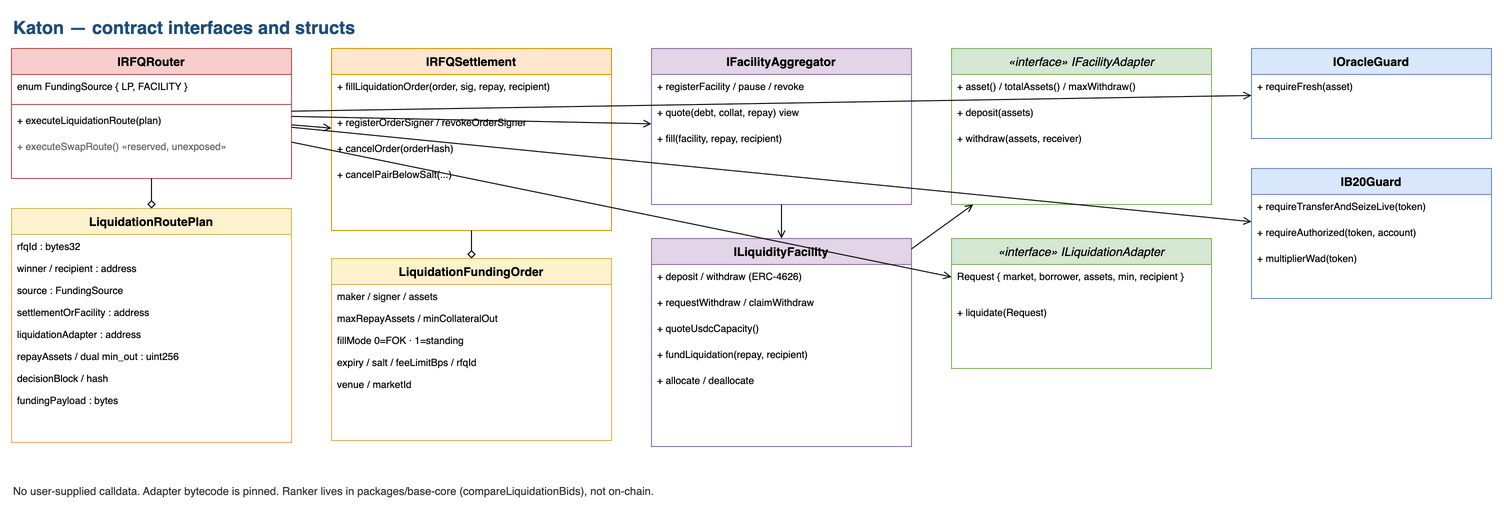

The diagram above was exported from draw.io. Its source (the exported page's mxGraphModel, read from the mxfile embedded in the PNG):
<mxGraphModel dx="1400" dy="900" grid="1" gridSize="10" guides="1" tooltips="1" connect="1" arrows="1" fold="1" page="1" pageScale="1" pageWidth="1600" pageHeight="980" math="0" shadow="0" adaptiveColors="auto">
  <root>
    <mxCell id="0" />
    <mxCell id="1" parent="0" />
    <mxCell id="title" value="Katon — contract interfaces and structs" style="text;html=1;fontSize=18;fontStyle=1;align=left;fontFamily=Helvetica;fontColor=#1F4E79;" vertex="1" parent="1">
      <mxGeometry x="40" y="12" width="560" height="28" as="geometry" />
    </mxCell>
    <mxCell id="c-router" value="IRFQRouter" style="swimlane;fontStyle=1;align=center;verticalAlign=top;childLayout=stackLayout;horizontal=1;startSize=26;horizontalStack=0;resizeParent=1;resizeParentMax=0;resizeLast=0;collapsible=0;marginBottom=0;whiteSpace=wrap;html=1;fillColor=#f8cecc;strokeColor=#b85450;fontFamily=Helvetica;" vertex="1" parent="1">
      <mxGeometry x="40" y="50" width="280" height="130" as="geometry" />
    </mxCell>
    <mxCell id="c-router-f" value="enum FundingSource { LP, FACILITY }" style="text;strokeColor=none;fillColor=none;align=left;verticalAlign=top;spacingLeft=4;spacingRight=4;overflow=hidden;rotatable=0;points=[[0,0.5],[1,0.5]];portConstraint=eastwest;html=1;fontSize=10;fontFamily=Helvetica;" vertex="1" parent="c-router">
      <mxGeometry y="26" width="280" height="26" as="geometry" />
    </mxCell>
    <mxCell id="c-router-s" value="" style="line;strokeWidth=1;fillColor=none;align=left;verticalAlign=middle;spacingTop=-1;spacingLeft=3;spacingRight=3;rotatable=0;labelPosition=right;points=[];portConstraint=eastwest;strokeColor=inherit;" vertex="1" parent="c-router">
      <mxGeometry y="52" width="280" height="8" as="geometry" />
    </mxCell>
    <mxCell id="c-router-m1" value="+ executeLiquidationRoute(plan)" style="text;strokeColor=none;fillColor=none;align=left;verticalAlign=top;spacingLeft=4;spacingRight=4;overflow=hidden;rotatable=0;points=[[0,0.5],[1,0.5]];portConstraint=eastwest;html=1;fontSize=10;fontFamily=Helvetica;" vertex="1" parent="c-router">
      <mxGeometry y="60" width="280" height="26" as="geometry" />
    </mxCell>
    <mxCell id="c-router-m2" value="+ executeSwapRoute()  «reserved, unexposed»" style="text;strokeColor=none;fillColor=none;align=left;verticalAlign=top;spacingLeft=4;spacingRight=4;overflow=hidden;rotatable=0;points=[[0,0.5],[1,0.5]];portConstraint=eastwest;html=1;fontSize=10;fontFamily=Helvetica;fontColor=#666666;" vertex="1" parent="c-router">
      <mxGeometry y="86" width="280" height="26" as="geometry" />
    </mxCell>
    <mxCell id="c-plan" value="LiquidationRoutePlan" style="swimlane;fontStyle=1;align=center;verticalAlign=top;childLayout=stackLayout;horizontal=1;startSize=26;horizontalStack=0;resizeParent=1;resizeParentMax=0;resizeLast=0;collapsible=0;marginBottom=0;whiteSpace=wrap;html=1;fillColor=#fff2cc;strokeColor=#d6b656;fontFamily=Helvetica;" vertex="1" parent="1">
      <mxGeometry x="40" y="210" width="280" height="234" as="geometry" />
    </mxCell>
    <mxCell id="p1" value="rfqId : bytes32" style="text;strokeColor=none;fillColor=none;align=left;verticalAlign=top;spacingLeft=4;overflow=hidden;rotatable=0;points=[[0,0.5],[1,0.5]];portConstraint=eastwest;html=1;fontSize=10;fontFamily=Helvetica;" vertex="1" parent="c-plan">
      <mxGeometry y="26" width="280" height="22" as="geometry" />
    </mxCell>
    <mxCell id="p2" value="winner / recipient : address" style="text;strokeColor=none;fillColor=none;align=left;verticalAlign=top;spacingLeft=4;overflow=hidden;rotatable=0;points=[[0,0.5],[1,0.5]];portConstraint=eastwest;html=1;fontSize=10;fontFamily=Helvetica;" vertex="1" parent="c-plan">
      <mxGeometry y="48" width="280" height="22" as="geometry" />
    </mxCell>
    <mxCell id="p3" value="source : FundingSource" style="text;strokeColor=none;fillColor=none;align=left;verticalAlign=top;spacingLeft=4;overflow=hidden;rotatable=0;points=[[0,0.5],[1,0.5]];portConstraint=eastwest;html=1;fontSize=10;fontFamily=Helvetica;" vertex="1" parent="c-plan">
      <mxGeometry y="70" width="280" height="22" as="geometry" />
    </mxCell>
    <mxCell id="p4" value="settlementOrFacility : address" style="text;strokeColor=none;fillColor=none;align=left;verticalAlign=top;spacingLeft=4;overflow=hidden;rotatable=0;points=[[0,0.5],[1,0.5]];portConstraint=eastwest;html=1;fontSize=10;fontFamily=Helvetica;" vertex="1" parent="c-plan">
      <mxGeometry y="92" width="280" height="22" as="geometry" />
    </mxCell>
    <mxCell id="p5" value="liquidationAdapter : address" style="text;strokeColor=none;fillColor=none;align=left;verticalAlign=top;spacingLeft=4;overflow=hidden;rotatable=0;points=[[0,0.5],[1,0.5]];portConstraint=eastwest;html=1;fontSize=10;fontFamily=Helvetica;" vertex="1" parent="c-plan">
      <mxGeometry y="114" width="280" height="22" as="geometry" />
    </mxCell>
    <mxCell id="p6" value="repayAssets / dual min_out : uint256" style="text;strokeColor=none;fillColor=none;align=left;verticalAlign=top;spacingLeft=4;overflow=hidden;rotatable=0;points=[[0,0.5],[1,0.5]];portConstraint=eastwest;html=1;fontSize=10;fontFamily=Helvetica;" vertex="1" parent="c-plan">
      <mxGeometry y="136" width="280" height="22" as="geometry" />
    </mxCell>
    <mxCell id="p7" value="decisionBlock / hash" style="text;strokeColor=none;fillColor=none;align=left;verticalAlign=top;spacingLeft=4;overflow=hidden;rotatable=0;points=[[0,0.5],[1,0.5]];portConstraint=eastwest;html=1;fontSize=10;fontFamily=Helvetica;" vertex="1" parent="c-plan">
      <mxGeometry y="158" width="280" height="22" as="geometry" />
    </mxCell>
    <mxCell id="p8" value="fundingPayload : bytes" style="text;strokeColor=none;fillColor=none;align=left;verticalAlign=top;spacingLeft=4;overflow=hidden;rotatable=0;points=[[0,0.5],[1,0.5]];portConstraint=eastwest;html=1;fontSize=10;fontFamily=Helvetica;" vertex="1" parent="c-plan">
      <mxGeometry y="180" width="280" height="22" as="geometry" />
    </mxCell>
    <mxCell id="c-set" value="IRFQSettlement" style="swimlane;fontStyle=1;align=center;verticalAlign=top;childLayout=stackLayout;horizontal=1;startSize=26;horizontalStack=0;resizeParent=1;resizeParentMax=0;resizeLast=0;collapsible=0;marginBottom=0;whiteSpace=wrap;html=1;fillColor=#ffe6cc;strokeColor=#d79b00;fontFamily=Helvetica;" vertex="1" parent="1">
      <mxGeometry x="360" y="50" width="280" height="182" as="geometry" />
    </mxCell>
    <mxCell id="s1" value="+ fillLiquidationOrder(order, sig, repay, recipient)" style="text;strokeColor=none;fillColor=none;align=left;verticalAlign=top;spacingLeft=4;overflow=hidden;rotatable=0;points=[[0,0.5],[1,0.5]];portConstraint=eastwest;html=1;fontSize=10;fontFamily=Helvetica;" vertex="1" parent="c-set">
      <mxGeometry y="26" width="280" height="36" as="geometry" />
    </mxCell>
    <mxCell id="s2" value="+ registerOrderSigner / revokeOrderSigner" style="text;strokeColor=none;fillColor=none;align=left;verticalAlign=top;spacingLeft=4;overflow=hidden;rotatable=0;points=[[0,0.5],[1,0.5]];portConstraint=eastwest;html=1;fontSize=10;fontFamily=Helvetica;" vertex="1" parent="c-set">
      <mxGeometry y="62" width="280" height="26" as="geometry" />
    </mxCell>
    <mxCell id="s3" value="+ cancelOrder(orderHash)" style="text;strokeColor=none;fillColor=none;align=left;verticalAlign=top;spacingLeft=4;overflow=hidden;rotatable=0;points=[[0,0.5],[1,0.5]];portConstraint=eastwest;html=1;fontSize=10;fontFamily=Helvetica;" vertex="1" parent="c-set">
      <mxGeometry y="88" width="280" height="26" as="geometry" />
    </mxCell>
    <mxCell id="s4" value="+ cancelPairBelowSalt(...)" style="text;strokeColor=none;fillColor=none;align=left;verticalAlign=top;spacingLeft=4;overflow=hidden;rotatable=0;points=[[0,0.5],[1,0.5]];portConstraint=eastwest;html=1;fontSize=10;fontFamily=Helvetica;" vertex="1" parent="c-set">
      <mxGeometry y="114" width="280" height="26" as="geometry" />
    </mxCell>
    <mxCell id="c-ord" value="LiquidationFundingOrder" style="swimlane;fontStyle=1;align=center;verticalAlign=top;childLayout=stackLayout;horizontal=1;startSize=26;horizontalStack=0;resizeParent=1;resizeParentMax=0;resizeLast=0;collapsible=0;marginBottom=0;whiteSpace=wrap;html=1;fillColor=#fff2cc;strokeColor=#d6b656;fontFamily=Helvetica;" vertex="1" parent="1">
      <mxGeometry x="360" y="260" width="280" height="182" as="geometry" />
    </mxCell>
    <mxCell id="o1" value="maker / signer / assets" style="text;strokeColor=none;fillColor=none;align=left;verticalAlign=top;spacingLeft=4;overflow=hidden;rotatable=0;points=[[0,0.5],[1,0.5]];portConstraint=eastwest;html=1;fontSize=10;fontFamily=Helvetica;" vertex="1" parent="c-ord">
      <mxGeometry y="26" width="280" height="22" as="geometry" />
    </mxCell>
    <mxCell id="o2" value="maxRepayAssets / minCollateralOut" style="text;strokeColor=none;fillColor=none;align=left;verticalAlign=top;spacingLeft=4;overflow=hidden;rotatable=0;points=[[0,0.5],[1,0.5]];portConstraint=eastwest;html=1;fontSize=10;fontFamily=Helvetica;" vertex="1" parent="c-ord">
      <mxGeometry y="48" width="280" height="22" as="geometry" />
    </mxCell>
    <mxCell id="o3" value="fillMode 0=FOK · 1=standing" style="text;strokeColor=none;fillColor=none;align=left;verticalAlign=top;spacingLeft=4;overflow=hidden;rotatable=0;points=[[0,0.5],[1,0.5]];portConstraint=eastwest;html=1;fontSize=10;fontFamily=Helvetica;" vertex="1" parent="c-ord">
      <mxGeometry y="70" width="280" height="22" as="geometry" />
    </mxCell>
    <mxCell id="o4" value="expiry / salt / feeLimitBps / rfqId" style="text;strokeColor=none;fillColor=none;align=left;verticalAlign=top;spacingLeft=4;overflow=hidden;rotatable=0;points=[[0,0.5],[1,0.5]];portConstraint=eastwest;html=1;fontSize=10;fontFamily=Helvetica;" vertex="1" parent="c-ord">
      <mxGeometry y="92" width="280" height="22" as="geometry" />
    </mxCell>
    <mxCell id="o5" value="venue / marketId" style="text;strokeColor=none;fillColor=none;align=left;verticalAlign=top;spacingLeft=4;overflow=hidden;rotatable=0;points=[[0,0.5],[1,0.5]];portConstraint=eastwest;html=1;fontSize=10;fontFamily=Helvetica;" vertex="1" parent="c-ord">
      <mxGeometry y="114" width="280" height="22" as="geometry" />
    </mxCell>
    <mxCell id="c-agg" value="IFacilityAggregator" style="swimlane;fontStyle=1;align=center;verticalAlign=top;childLayout=stackLayout;horizontal=1;startSize=26;horizontalStack=0;resizeParent=1;resizeParentMax=0;resizeLast=0;collapsible=0;marginBottom=0;whiteSpace=wrap;html=1;fillColor=#e1d5e7;strokeColor=#9673a6;fontFamily=Helvetica;" vertex="1" parent="1">
      <mxGeometry x="680" y="50" width="260" height="156" as="geometry" />
    </mxCell>
    <mxCell id="a1" value="+ registerFacility / pause / revoke" style="text;strokeColor=none;fillColor=none;align=left;verticalAlign=top;spacingLeft=4;overflow=hidden;rotatable=0;points=[[0,0.5],[1,0.5]];portConstraint=eastwest;html=1;fontSize=10;fontFamily=Helvetica;" vertex="1" parent="c-agg">
      <mxGeometry y="26" width="260" height="26" as="geometry" />
    </mxCell>
    <mxCell id="a2" value="+ quote(debt, collat, repay) view" style="text;strokeColor=none;fillColor=none;align=left;verticalAlign=top;spacingLeft=4;overflow=hidden;rotatable=0;points=[[0,0.5],[1,0.5]];portConstraint=eastwest;html=1;fontSize=10;fontFamily=Helvetica;" vertex="1" parent="c-agg">
      <mxGeometry y="52" width="260" height="26" as="geometry" />
    </mxCell>
    <mxCell id="a3" value="+ fill(facility, repay, recipient)" style="text;strokeColor=none;fillColor=none;align=left;verticalAlign=top;spacingLeft=4;overflow=hidden;rotatable=0;points=[[0,0.5],[1,0.5]];portConstraint=eastwest;html=1;fontSize=10;fontFamily=Helvetica;" vertex="1" parent="c-agg">
      <mxGeometry y="78" width="260" height="26" as="geometry" />
    </mxCell>
    <mxCell id="c-fac" value="ILiquidityFacility" style="swimlane;fontStyle=1;align=center;verticalAlign=top;childLayout=stackLayout;horizontal=1;startSize=26;horizontalStack=0;resizeParent=1;resizeParentMax=0;resizeLast=0;collapsible=0;marginBottom=0;whiteSpace=wrap;html=1;fillColor=#e1d5e7;strokeColor=#9673a6;fontFamily=Helvetica;" vertex="1" parent="1">
      <mxGeometry x="680" y="240" width="260" height="208" as="geometry" />
    </mxCell>
    <mxCell id="f1" value="+ deposit / withdraw (ERC-4626)" style="text;strokeColor=none;fillColor=none;align=left;verticalAlign=top;spacingLeft=4;overflow=hidden;rotatable=0;points=[[0,0.5],[1,0.5]];portConstraint=eastwest;html=1;fontSize=10;fontFamily=Helvetica;" vertex="1" parent="c-fac">
      <mxGeometry y="26" width="260" height="26" as="geometry" />
    </mxCell>
    <mxCell id="f2" value="+ requestWithdraw / claimWithdraw" style="text;strokeColor=none;fillColor=none;align=left;verticalAlign=top;spacingLeft=4;overflow=hidden;rotatable=0;points=[[0,0.5],[1,0.5]];portConstraint=eastwest;html=1;fontSize=10;fontFamily=Helvetica;" vertex="1" parent="c-fac">
      <mxGeometry y="52" width="260" height="26" as="geometry" />
    </mxCell>
    <mxCell id="f3" value="+ quoteUsdcCapacity()" style="text;strokeColor=none;fillColor=none;align=left;verticalAlign=top;spacingLeft=4;overflow=hidden;rotatable=0;points=[[0,0.5],[1,0.5]];portConstraint=eastwest;html=1;fontSize=10;fontFamily=Helvetica;" vertex="1" parent="c-fac">
      <mxGeometry y="78" width="260" height="26" as="geometry" />
    </mxCell>
    <mxCell id="f4" value="+ fundLiquidation(repay, recipient)" style="text;strokeColor=none;fillColor=none;align=left;verticalAlign=top;spacingLeft=4;overflow=hidden;rotatable=0;points=[[0,0.5],[1,0.5]];portConstraint=eastwest;html=1;fontSize=10;fontFamily=Helvetica;" vertex="1" parent="c-fac">
      <mxGeometry y="104" width="260" height="26" as="geometry" />
    </mxCell>
    <mxCell id="f5" value="+ allocate / deallocate" style="text;strokeColor=none;fillColor=none;align=left;verticalAlign=top;spacingLeft=4;overflow=hidden;rotatable=0;points=[[0,0.5],[1,0.5]];portConstraint=eastwest;html=1;fontSize=10;fontFamily=Helvetica;" vertex="1" parent="c-fac">
      <mxGeometry y="130" width="260" height="26" as="geometry" />
    </mxCell>
    <mxCell id="c-yad" value="«interface» IFacilityAdapter" style="swimlane;fontStyle=2;align=center;verticalAlign=top;childLayout=stackLayout;horizontal=1;startSize=26;horizontalStack=0;resizeParent=1;resizeParentMax=0;resizeLast=0;collapsible=0;marginBottom=0;whiteSpace=wrap;html=1;fillColor=#d5e8d4;strokeColor=#82b366;fontFamily=Helvetica;" vertex="1" parent="1">
      <mxGeometry x="980" y="50" width="260" height="156" as="geometry" />
    </mxCell>
    <mxCell id="y1" value="+ asset() / totalAssets() / maxWithdraw()" style="text;strokeColor=none;fillColor=none;align=left;verticalAlign=top;spacingLeft=4;overflow=hidden;rotatable=0;points=[[0,0.5],[1,0.5]];portConstraint=eastwest;html=1;fontSize=10;fontFamily=Helvetica;" vertex="1" parent="c-yad">
      <mxGeometry y="26" width="260" height="26" as="geometry" />
    </mxCell>
    <mxCell id="y2" value="+ deposit(assets)" style="text;strokeColor=none;fillColor=none;align=left;verticalAlign=top;spacingLeft=4;overflow=hidden;rotatable=0;points=[[0,0.5],[1,0.5]];portConstraint=eastwest;html=1;fontSize=10;fontFamily=Helvetica;" vertex="1" parent="c-yad">
      <mxGeometry y="52" width="260" height="26" as="geometry" />
    </mxCell>
    <mxCell id="y3" value="+ withdraw(assets, receiver)" style="text;strokeColor=none;fillColor=none;align=left;verticalAlign=top;spacingLeft=4;overflow=hidden;rotatable=0;points=[[0,0.5],[1,0.5]];portConstraint=eastwest;html=1;fontSize=10;fontFamily=Helvetica;" vertex="1" parent="c-yad">
      <mxGeometry y="78" width="260" height="26" as="geometry" />
    </mxCell>
    <mxCell id="c-lad" value="«interface» ILiquidationAdapter" style="swimlane;fontStyle=2;align=center;verticalAlign=top;childLayout=stackLayout;horizontal=1;startSize=26;horizontalStack=0;resizeParent=1;resizeParentMax=0;resizeLast=0;collapsible=0;marginBottom=0;whiteSpace=wrap;html=1;fillColor=#d5e8d4;strokeColor=#82b366;fontFamily=Helvetica;" vertex="1" parent="1">
      <mxGeometry x="980" y="240" width="260" height="130" as="geometry" />
    </mxCell>
    <mxCell id="l1" value="Request { market, borrower, assets, min, recipient }" style="text;strokeColor=none;fillColor=none;align=left;verticalAlign=top;spacingLeft=4;overflow=hidden;rotatable=0;points=[[0,0.5],[1,0.5]];portConstraint=eastwest;html=1;fontSize=10;fontFamily=Helvetica;" vertex="1" parent="c-lad">
      <mxGeometry y="26" width="260" height="36" as="geometry" />
    </mxCell>
    <mxCell id="l2" value="+ liquidate(Request)" style="text;strokeColor=none;fillColor=none;align=left;verticalAlign=top;spacingLeft=4;overflow=hidden;rotatable=0;points=[[0,0.5],[1,0.5]];portConstraint=eastwest;html=1;fontSize=10;fontFamily=Helvetica;" vertex="1" parent="c-lad">
      <mxGeometry y="62" width="260" height="26" as="geometry" />
    </mxCell>
    <mxCell id="c-og" value="IOracleGuard" style="swimlane;fontStyle=1;align=center;verticalAlign=top;childLayout=stackLayout;horizontal=1;startSize=26;horizontalStack=0;resizeParent=1;resizeParentMax=0;resizeLast=0;collapsible=0;marginBottom=0;whiteSpace=wrap;html=1;fillColor=#dae8fc;strokeColor=#6c8ebf;fontFamily=Helvetica;" vertex="1" parent="1">
      <mxGeometry x="1280" y="50" width="240" height="90" as="geometry" />
    </mxCell>
    <mxCell id="g1" value="+ requireFresh(asset)" style="text;strokeColor=none;fillColor=none;align=left;verticalAlign=top;spacingLeft=4;overflow=hidden;rotatable=0;points=[[0,0.5],[1,0.5]];portConstraint=eastwest;html=1;fontSize=10;fontFamily=Helvetica;" vertex="1" parent="c-og">
      <mxGeometry y="26" width="240" height="26" as="geometry" />
    </mxCell>
    <mxCell id="c-b20" value="IB20Guard" style="swimlane;fontStyle=1;align=center;verticalAlign=top;childLayout=stackLayout;horizontal=1;startSize=26;horizontalStack=0;resizeParent=1;resizeParentMax=0;resizeLast=0;collapsible=0;marginBottom=0;whiteSpace=wrap;html=1;fillColor=#dae8fc;strokeColor=#6c8ebf;fontFamily=Helvetica;" vertex="1" parent="1">
      <mxGeometry x="1280" y="170" width="240" height="130" as="geometry" />
    </mxCell>
    <mxCell id="b1" value="+ requireTransferAndSeizeLive(token)" style="text;strokeColor=none;fillColor=none;align=left;verticalAlign=top;spacingLeft=4;overflow=hidden;rotatable=0;points=[[0,0.5],[1,0.5]];portConstraint=eastwest;html=1;fontSize=10;fontFamily=Helvetica;" vertex="1" parent="c-b20">
      <mxGeometry y="26" width="240" height="26" as="geometry" />
    </mxCell>
    <mxCell id="b2" value="+ requireAuthorized(token, account)" style="text;strokeColor=none;fillColor=none;align=left;verticalAlign=top;spacingLeft=4;overflow=hidden;rotatable=0;points=[[0,0.5],[1,0.5]];portConstraint=eastwest;html=1;fontSize=10;fontFamily=Helvetica;" vertex="1" parent="c-b20">
      <mxGeometry y="52" width="240" height="26" as="geometry" />
    </mxCell>
    <mxCell id="b3" value="+ multiplierWad(token)" style="text;strokeColor=none;fillColor=none;align=left;verticalAlign=top;spacingLeft=4;overflow=hidden;rotatable=0;points=[[0,0.5],[1,0.5]];portConstraint=eastwest;html=1;fontSize=10;fontFamily=Helvetica;" vertex="1" parent="c-b20">
      <mxGeometry y="78" width="240" height="26" as="geometry" />
    </mxCell>
    <mxCell id="e1" edge="1" parent="1" source="c-router" target="c-plan" style="endArrow=diamond;endFill=0;html=1;fontSize=10;fontFamily=Helvetica;">
      <mxGeometry relative="1" as="geometry" />
    </mxCell>
    <mxCell id="e2" edge="1" parent="1" source="c-set" target="c-ord" style="endArrow=diamond;endFill=0;html=1;fontSize=10;fontFamily=Helvetica;">
      <mxGeometry relative="1" as="geometry" />
    </mxCell>
    <mxCell id="e3" edge="1" parent="1" source="c-router" target="c-set" style="endArrow=open;html=1;fontSize=10;fontFamily=Helvetica;">
      <mxGeometry relative="1" as="geometry" />
    </mxCell>
    <mxCell id="e4" edge="1" parent="1" source="c-router" target="c-agg" style="endArrow=open;html=1;fontSize=10;fontFamily=Helvetica;">
      <mxGeometry relative="1" as="geometry" />
    </mxCell>
    <mxCell id="e5" edge="1" parent="1" source="c-agg" target="c-fac" style="endArrow=open;html=1;fontSize=10;fontFamily=Helvetica;">
      <mxGeometry relative="1" as="geometry" />
    </mxCell>
    <mxCell id="e6" edge="1" parent="1" source="c-fac" target="c-yad" style="endArrow=open;html=1;fontSize=10;fontFamily=Helvetica;">
      <mxGeometry relative="1" as="geometry" />
    </mxCell>
    <mxCell id="e7" edge="1" parent="1" source="c-router" target="c-lad" style="endArrow=open;html=1;fontSize=10;fontFamily=Helvetica;">
      <mxGeometry relative="1" as="geometry" />
    </mxCell>
    <mxCell id="e8" edge="1" parent="1" source="c-router" target="c-og" style="endArrow=open;html=1;fontSize=10;fontFamily=Helvetica;">
      <mxGeometry relative="1" as="geometry" />
    </mxCell>
    <mxCell id="e9" edge="1" parent="1" source="c-router" target="c-b20" style="endArrow=open;html=1;fontSize=10;fontFamily=Helvetica;">
      <mxGeometry relative="1" as="geometry" />
    </mxCell>
    <mxCell id="note" value="No user-supplied calldata. Adapter bytecode is pinned. Ranker lives in packages/base-core (compareLiquidationBids), not on-chain." style="text;html=1;align=left;fontSize=11;fontFamily=Helvetica;fontColor=#333333;" vertex="1" parent="1">
      <mxGeometry x="40" y="480" width="1100" height="24" as="geometry" />
    </mxCell>
  </root>
</mxGraphModel>